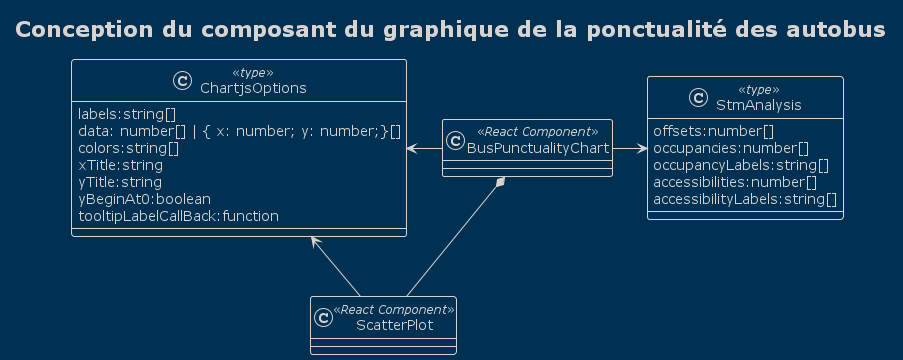

The diagram above was rendered by PlantUML. Its source (embedded in the PNG):
@startuml punctuality-design

title Conception du composant du graphique de la ponctualité des autobus
skinparam classAttributeIconSize 0
!theme blueprint

class BusPunctualityChart<<React Component>>{
}

class ScatterPlot<<React Component>>{
}

class StmAnalysis<<type>> {
    offsets:number[]
    occupancies:number[]
    occupancyLabels:string[]
    accessibilities:number[]
    accessibilityLabels:string[]
}

class ChartjsOptions<<type>> {
    labels:string[]
    data: number[] | { x: number; y: number;}[]
    colors:string[]
    xTitle:string
    yTitle:string
    yBeginAt0:boolean
    tooltipLabelCallBack:function
}

BusPunctualityChart *-- ScatterPlot
BusPunctualityChart -right-> StmAnalysis
BusPunctualityChart -left-> ChartjsOptions
ScatterPlot --> ChartjsOptions

@enduml